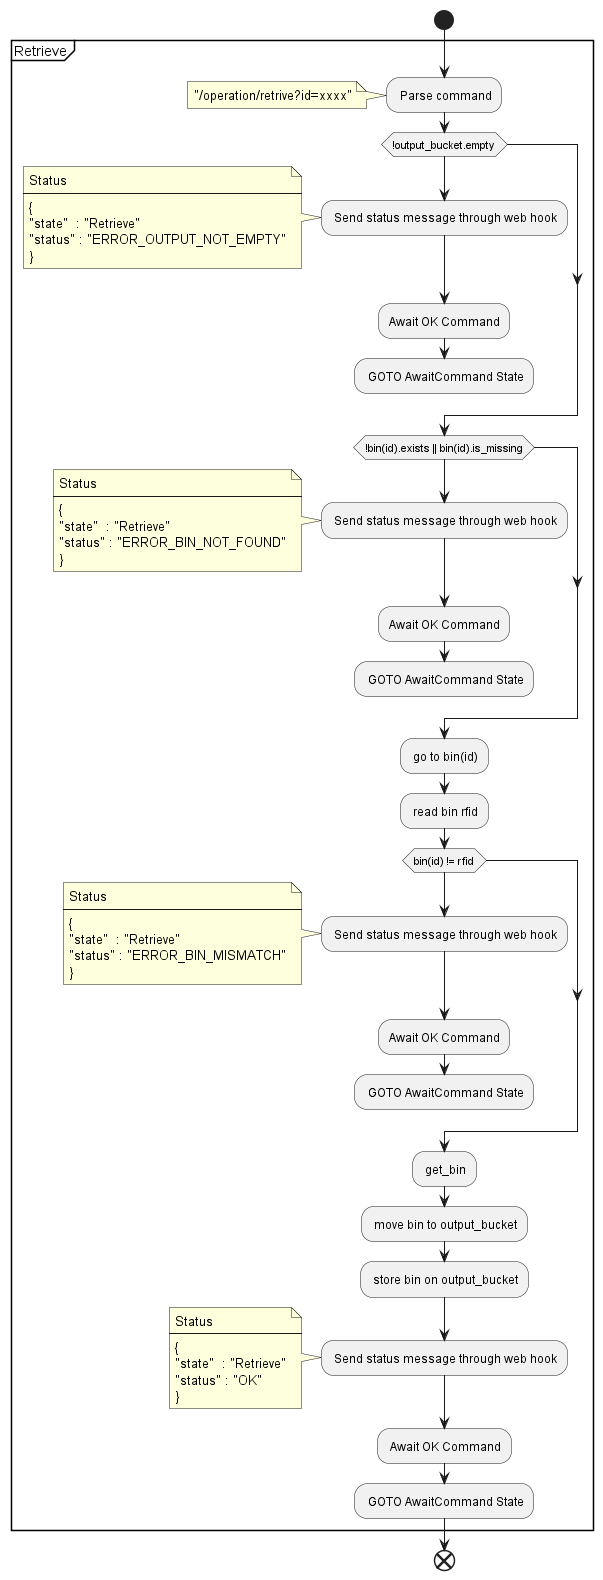

The diagram above was rendered by PlantUML. Its source (embedded in the PNG):
@startuml Retrieve
start
group Retrieve {
 : Parse command;
 note 
"/operation/retrive?id=xxxx"
end note
 if(!output_bucket.empty) then 
    : Send status message through web hook;
    note
    Status
    ----
    {
    "state"  : "Retrieve"
    "status" : "ERROR_OUTPUT_NOT_EMPTY"
    }
    end note
    :Await OK Command;
    : GOTO AwaitCommand State;
    kill
 endif

 if (!bin(id).exists || bin(id).is_missing) then

    : Send status message through web hook;
    note
    Status
    ----
    {
    "state"  : "Retrieve"
    "status" : "ERROR_BIN_NOT_FOUND"
    }
    end note 
    :Await OK Command;
    : GOTO AwaitCommand State;
    kill
endif

: go to bin(id);
: read bin rfid;
if (bin(id) != rfid) then
    : Send status message through web hook;
    note
    Status
    ----
    {
    "state"  : "Retrieve"
    "status" : "ERROR_BIN_MISMATCH"
    }
    end note 
    :Await OK Command;
    : GOTO AwaitCommand State;
    kill
endif
: get_bin;
: move bin to output_bucket;
: store bin on output_bucket;
: Send status message through web hook;
note
    Status
    ----
    {
    "state"  : "Retrieve"
    "status" : "OK"
    }
    end note
    : Await OK Command;
    : GOTO AwaitCommand State;
}
end
@enduml